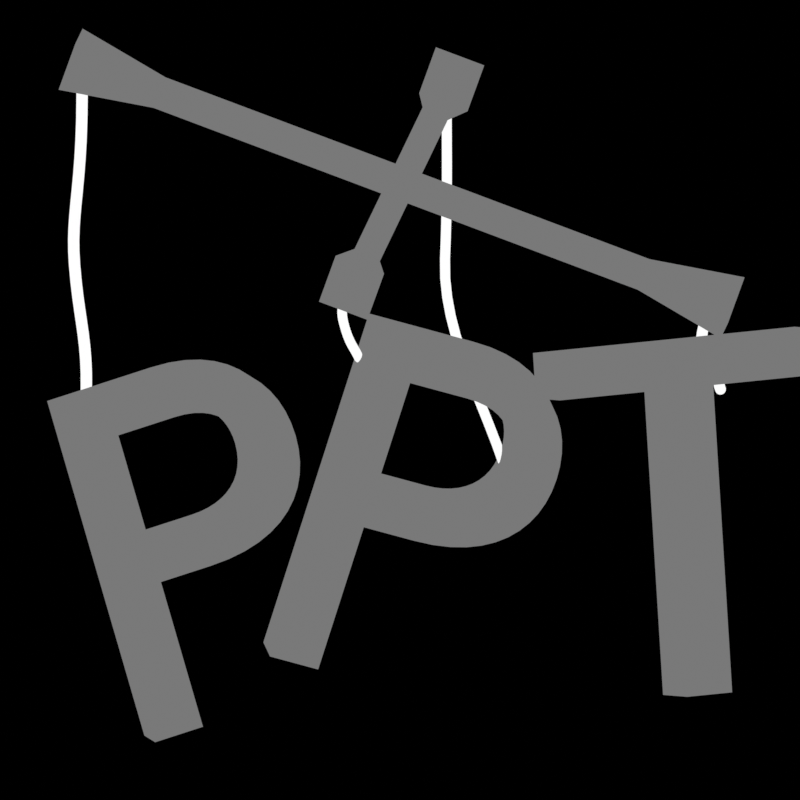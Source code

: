 # Source: logo.blend  (saved by Blender 2.93.15; exported with 4.5.12 LTS)
import bpy
from mathutils import Matrix  # noqa: F401  (used for matrix-valued properties, if any)

bpy.ops.wm.read_factory_settings(use_empty=True)
scene = bpy.context.scene
scene.name = 'Scene'

# ---- collections
col_collection = bpy.data.collections.new('Collection'); scene.collection.children.link(col_collection)

# ---- materials (node trees are filled in below, after node groups)
mat_material_001 = bpy.data.materials.new('Material.001')
mat_material_001.use_transparent_shadow = False
mat_material_002 = bpy.data.materials.new('Material.002')
mat_material_002.use_transparent_shadow = False

# ---- material node trees
mat_material_001.use_nodes = True; mat_material_001.node_tree.nodes.clear()
_N = mat_material_001.node_tree.nodes; _L = mat_material_001.node_tree.links
n0 = _N.new('ShaderNodeOutputMaterial'); n0.name = 'Material Output'; n0.location = (350, 300)
n1 = _N.new('ShaderNodeEmission'); n1.name = 'Emission'; n1.location = (84, 308)
n2 = _N.new('ShaderNodeShaderToRGB'); n2.name = 'Shader to RGB'; n2.location = (-456, 307)
n3 = _N.new('ShaderNodeBsdfDiffuse'); n3.name = 'Diffuse BSDF'; n3.location = (-656, 307)
n4 = _N.new('ShaderNodeValToRGB'); n4.name = 'ColorRamp'; n4.location = (-252, 381)
n4.color_ramp.interpolation = 'CONSTANT'
while len(n4.color_ramp.elements) > 1: n4.color_ramp.elements.remove(n4.color_ramp.elements[-1])
n4.color_ramp.elements[0].position = 0.0; n4.color_ramp.elements[0].color = (0.1903, 0.1903, 0.1903, 1.0)
_e = n4.color_ramp.elements.new(0.6636); _e.color = (1.0, 1.0, 1.0, 1.0)
_L.new(n3.outputs[0], n2.inputs[0])
_L.new(n1.outputs[0], n0.inputs[0])
_L.new(n2.outputs[0], n4.inputs[0])
_L.new(n4.outputs[0], n1.inputs[0])
n0.is_active_output = True
mat_material_002.use_nodes = True; mat_material_002.node_tree.nodes.clear()
_N = mat_material_002.node_tree.nodes; _L = mat_material_002.node_tree.links
n0 = _N.new('ShaderNodeOutputMaterial'); n0.name = 'Material Output'; n0.location = (300, 300)
n1 = _N.new('ShaderNodeEmission'); n1.name = 'Emission'; n1.location = (10, 300)
_L.new(n1.outputs[0], n0.inputs[0])
n0.is_active_output = True

# ---- world
world_world = bpy.data.worlds.new('World'); scene.world = world_world
world_world.use_nodes = True; world_world.node_tree.nodes.clear()
_N = world_world.node_tree.nodes; _L = world_world.node_tree.links
n0 = _N.new('ShaderNodeOutputWorld'); n0.name = 'World Output'; n0.location = (300, 300)
n1 = _N.new('ShaderNodeBackground'); n1.name = 'Background'; n1.location = (10, 300)
n1.inputs[0].default_value = (0.05088, 0.05088, 0.05088, 1.0)
n1.inputs[1].default_value = 0.0
_L.new(n1.outputs[0], n0.inputs[0])
n0.is_active_output = True
world_world.color = (0.05088, 0.05088, 0.05088)
world_world.use_sun_shadow = False
world_world.sun_shadow_jitter_overblur = 0.0

# ---- cameras
cam_camera_001 = bpy.data.cameras.new('Camera.001')
cam_camera_001.type = 'ORTHO'
cam_camera_001.ortho_scale = 8.3

# ---- lights
light_point = bpy.data.lights.new('Point', 'SUN')
light_point.transmission_factor = 0.0
light_point.use_shadow = False
light_point.shadow_soft_size = 0.25

# ---- meshes
me_cube_001 = bpy.data.meshes.new('Cube.001')
me_cube_001.from_pydata([(-1.0, -2.0, -2.0), (-1.0, -2.0, 2.0), (-1.0, 2.0, -2.0), (-1.0, 2.0, 2.0), (1.0, -2.0, -2.0), (1.0, -2.0, 2.0), (1.0, 2.0, -2.0), (1.0, 2.0, 2.0), (0.07302, -27.39, -2.0), (0.07302, -27.39, 2.0), (-0.07302, -27.39, -2.0), (-0.07302, -27.39, 2.0), (0.07302, 27.39, -2.0), (0.07302, 27.39, 2.0), (-0.07302, 27.39, -2.0), (-0.07302, 27.39, 2.0), (-0.03651, 20.03, -1.0), (-0.03651, -20.03, -1.0), (-0.03651, -20.03, 1.0), (-0.03651, 20.03, 1.0), (0.03651, -20.03, -1.0), (0.03651, 20.03, -1.0), (0.03651, 20.03, 1.0), (0.03651, -20.03, 1.0), (0.7621, 1.0, -1.0), (-0.7803, 1.0, -1.0), (-0.7803, 1.0, 1.0), (0.7621, 1.0, 1.0), (-0.7803, -1.0, -1.0), (0.7621, -1.0, -1.0), (0.7621, -1.0, 1.0), (-0.7803, -1.0, 1.0)], [], [(0, 1, 3, 2), (24, 27, 7, 6), (6, 7, 5, 4), (28, 31, 1, 0), (24, 6, 4, 29), (26, 3, 1, 31), (8, 9, 11, 10), (16, 19, 15, 14), (14, 15, 13, 12), (20, 23, 9, 8), (16, 14, 12, 21), (18, 11, 9, 23), (15, 19, 22, 13), (19, 18, 23, 22), (10, 17, 20, 8), (17, 16, 21, 20), (12, 13, 22, 21), (21, 22, 23, 20), (10, 11, 18, 17), (17, 18, 19, 16), (7, 27, 30, 5), (27, 26, 31, 30), (2, 25, 28, 0), (25, 24, 29, 28), (4, 5, 30, 29), (29, 30, 31, 28), (2, 3, 26, 25), (25, 26, 27, 24)])
_uv = me_cube_001.uv_layers.new(name='UVMap')
_uv.uv.foreach_set('vector', [0.375, 0.0, 0.625, 0.0, 0.625, 0.25, 0.375, 0.25, 0.375, 0.4703, 0.625, 0.4703, 0.625, 0.5, 0.375, 0.5, 0.375, 0.5, 0.625, 0.5, 0.625, 0.75, 0.375, 0.75, 0.375, 0.9725, 0.625, 0.9725, 0.625, 1.0, 0.375, 1.0, 0.3453, 0.5, 0.375, 0.5, 0.375, 0.75, 0.3453, 0.75, 0.8475, 0.5, 0.875, 0.5, 0.875, 0.75, 0.8475, 0.75, 0.375, 0.0, 0.625, 0.0, 0.625, 0.25, 0.375, 0.25, 0.375, 0.4167, 0.625, 0.4167, 0.625, 0.5, 0.375, 0.5, 0.375, 0.5, 0.625, 0.5, 0.625, 0.75, 0.375, 0.75, 0.375, 0.9167, 0.625, 0.9167, 0.625, 1.0, 0.375, 1.0, 0.2917, 0.5, 0.375, 0.5, 0.375, 0.75, 0.2917, 0.75, 0.7917, 0.5, 0.875, 0.5, 0.875, 0.75, 0.7917, 0.75, 0.625, 0.5, 0.7083, 0.5, 0.7083, 0.75, 0.625, 0.75, 0.7083, 0.5, 0.7917, 0.5, 0.7917, 0.75, 0.7083, 0.75, 0.125, 0.5, 0.2083, 0.5, 0.2083, 0.75, 0.125, 0.75, 0.2083, 0.5, 0.2917, 0.5, 0.2917, 0.75, 0.2083, 0.75, 0.375, 0.75, 0.625, 0.75, 0.625, 0.8333, 0.375, 0.8333, 0.375, 0.8333, 0.625, 0.8333, 0.625, 0.9167, 0.375, 0.9167, 0.375, 0.25, 0.625, 0.25, 0.625, 0.3333, 0.375, 0.3333, 0.375, 0.3333, 0.625, 0.3333, 0.625, 0.4167, 0.375, 0.4167, 0.625, 0.5, 0.6547, 0.5, 0.6547, 0.75, 0.625, 0.75, 0.6547, 0.5, 0.8475, 0.5, 0.8475, 0.75, 0.6547, 0.75, 0.125, 0.5, 0.1525, 0.5, 0.1525, 0.75, 0.125, 0.75, 0.1525, 0.5, 0.3453, 0.5, 0.3453, 0.75, 0.1525, 0.75, 0.375, 0.75, 0.625, 0.75, 0.625, 0.7797, 0.375, 0.7797, 0.375, 0.7797, 0.625, 0.7797, 0.625, 0.9725, 0.375, 0.9725, 0.375, 0.25, 0.625, 0.25, 0.625, 0.2775, 0.375, 0.2775, 0.375, 0.2775, 0.625, 0.2775, 0.625, 0.4703, 0.375, 0.4703])
me_cube_001.materials.append(mat_material_001)
me_cube_001.use_remesh_fix_poles = True
me_cube_001.use_remesh_preserve_attributes = False
me_cube_001.use_mirror_vertex_groups = False
me_cube_001.update()

# ---- curves / text
txt_text = bpy.data.curves.new('Text', 'FONT')
txt_text.dimensions = '2D'
txt_text.body = 'P'
txt_text.materials.append(mat_material_001)
txt_text.use_path_clamp = True
txt_text.extrude = 0.05
txt_text.space_character = 0.98
cu_nurbspath = bpy.data.curves.new('NurbsPath', 'CURVE')
cu_nurbspath.dimensions = '3D'
_sp = cu_nurbspath.splines.new('BEZIER'); _sp.bezier_points.add(2)
_sp.bezier_points.foreach_set('co', [-2.0, 0.0, 0.0, 0.06266, 6.002e-09, -0.07465, 2.0, 0.0, 0.0])
_sp.bezier_points.foreach_set('handle_left', [-2.667, -1.311e-08, -0.01293, -0.5408, -5.454e-09, -0.123, 0.9132, -2.361e-08, 0.1199])
_sp.bezier_points.foreach_set('handle_right', [-0.7434, 2.472e-08, 0.02438, 0.8046, 2.009e-08, -0.01519, 2.663, 1.439e-08, -0.07309])
for _p, _l, _r in zip(_sp.bezier_points, ['ALIGNED', 'ALIGNED', 'ALIGNED'], ['ALIGNED', 'ALIGNED', 'ALIGNED']): _p.handle_left_type = _l; _p.handle_right_type = _r
_sp.order_u = 2
_sp.order_v = 0
_sp.use_endpoint_u = True
cu_nurbspath.materials.append(mat_material_002)
cu_nurbspath.use_path = True
cu_nurbspath.use_path_clamp = True
cu_nurbspath.bevel_depth = 0.059
cu_nurbspath.fill_mode = 'FULL'
cu_nurbspath_001 = bpy.data.curves.new('NurbsPath.001', 'CURVE')
cu_nurbspath_001.dimensions = '3D'
_sp = cu_nurbspath_001.splines.new('BEZIER'); _sp.bezier_points.add(2)
_sp.bezier_points.foreach_set('co', [-2.0, 0.0, 0.0, -1.317, 0.2251, -0.04937, -1.047, -0.5845, 0.06749])
_sp.bezier_points.foreach_set('handle_left', [-2.228, -0.07502, 0.01646, -1.392, 0.2251, -0.1368, -1.137, -0.3146, 0.02854])
_sp.bezier_points.foreach_set('handle_right', [-1.556, 0.2384, -0.2001, -1.203, 0.2251, 0.08409, -0.9562, -0.8543, 0.1064])
for _p, _l, _r in zip(_sp.bezier_points, ['VECTOR', 'ALIGNED', 'VECTOR'], ['FREE', 'ALIGNED', 'VECTOR']): _p.handle_left_type = _l; _p.handle_right_type = _r
_sp.order_u = 2
_sp.order_v = 0
_sp.use_endpoint_u = True
cu_nurbspath_001.materials.append(mat_material_002)
cu_nurbspath_001.use_path = True
cu_nurbspath_001.use_path_clamp = True
cu_nurbspath_001.bevel_depth = 0.057
cu_nurbspath_001.fill_mode = 'FULL'
txt_text_001 = bpy.data.curves.new('Text.001', 'FONT')
txt_text_001.dimensions = '2D'
txt_text_001.body = 'P'
txt_text_001.materials.append(mat_material_001)
txt_text_001.use_path_clamp = True
txt_text_001.extrude = 0.05
txt_text_001.space_character = 0.98
txt_text_002 = bpy.data.curves.new('Text.002', 'FONT')
txt_text_002.dimensions = '2D'
txt_text_002.body = 'T'
txt_text_002.materials.append(mat_material_001)
txt_text_002.use_path_clamp = True
txt_text_002.extrude = 0.05
txt_text_002.space_character = 0.98
cu_nurbspath_002 = bpy.data.curves.new('NurbsPath.002', 'CURVE')
cu_nurbspath_002.dimensions = '3D'
_sp = cu_nurbspath_002.splines.new('BEZIER'); _sp.bezier_points.add(2)
_sp.bezier_points.foreach_set('co', [-2.0, 0.0, 0.0, -1.644, 1.264, -0.03362, -1.299, 2.527, 0.1209])
_sp.bezier_points.foreach_set('handle_left', [-2.119, -0.4212, 0.01121, -1.855, 0.8424, -0.09128, -1.414, 2.106, 0.06937])
_sp.bezier_points.foreach_set('handle_right', [-1.881, 0.4212, -0.01121, -1.438, 1.676, 0.02277, -1.184, 2.948, 0.1724])
for _p, _l, _r in zip(_sp.bezier_points, ['VECTOR', 'ALIGNED', 'VECTOR'], ['VECTOR', 'ALIGNED', 'VECTOR']): _p.handle_left_type = _l; _p.handle_right_type = _r
_sp.order_u = 2
_sp.order_v = 0
_sp.use_endpoint_u = True
cu_nurbspath_002.materials.append(mat_material_002)
cu_nurbspath_002.use_path = True
cu_nurbspath_002.use_path_clamp = True
cu_nurbspath_002.bevel_depth = 0.05
cu_nurbspath_002.fill_mode = 'FULL'
cu_nurbspath_004 = bpy.data.curves.new('NurbsPath.004', 'CURVE')
cu_nurbspath_004.dimensions = '3D'
_sp = cu_nurbspath_004.splines.new('BEZIER'); _sp.bezier_points.add(2)
_sp.bezier_points.foreach_set('co', [-2.0, 0.0, 0.0, 0.6146, -0.6838, -0.01857, 3.446, -0.7431, 0.6429])
_sp.bezier_points.foreach_set('handle_left', [-2.872, 0.2279, 0.00619, -0.552, -0.4709, 0.01462, 2.502, -0.7233, 0.4224])
_sp.bezier_points.foreach_set('handle_right', [-1.128, -0.2279, -0.00619, 1.722, -0.8859, -0.05008, 4.39, -0.7629, 0.8633])
for _p, _l, _r in zip(_sp.bezier_points, ['VECTOR', 'ALIGNED', 'VECTOR'], ['VECTOR', 'ALIGNED', 'VECTOR']): _p.handle_left_type = _l; _p.handle_right_type = _r
_sp.order_u = 2
_sp.order_v = 0
_sp.use_endpoint_u = True
cu_nurbspath_004.materials.append(mat_material_002)
cu_nurbspath_004.use_path = True
cu_nurbspath_004.use_path_clamp = True
cu_nurbspath_004.bevel_depth = 0.052
cu_nurbspath_004.fill_mode = 'FULL'

# ---- objects
ob_cube = bpy.data.objects.new('Cube', me_cube_001)
ob_camera = bpy.data.objects.new('Camera', cam_camera_001)
ob_text = bpy.data.objects.new('Text', txt_text)
ob_nurbspath = bpy.data.objects.new('NurbsPath', cu_nurbspath)
ob_nurbspath_001 = bpy.data.objects.new('NurbsPath.001', cu_nurbspath_001)
ob_text_001 = bpy.data.objects.new('Text.001', txt_text_001)
ob_text_002 = bpy.data.objects.new('Text.002', txt_text_002)
ob_nurbspath_002 = bpy.data.objects.new('NurbsPath.002', cu_nurbspath_002)
ob_nurbspath_003 = bpy.data.objects.new('NurbsPath.003', cu_nurbspath_004)
ob_point = bpy.data.objects.new('Point', light_point)

# ---- transforms, parenting, visibility, modifiers, constraints
ob_cube.location = (0.0, 0.0, 0.0)
ob_cube.rotation_euler = (0.3767, -0.2994, 1.422)
ob_cube.scale = (3.67, 0.134, 0.134)
ob_cube.lineart.crease_threshold = 0.0
ob_camera.location = (-0.01656, -9.655, -2.248)
ob_camera.rotation_euler = (1.571, -0.0, 0.0)
ob_camera.lineart.crease_threshold = 0.0
ob_text.location = (-2.967, 2.747e-07, -5.877)
ob_text.rotation_euler = (1.706, -0.3091, 0.1697)
ob_text.scale = (5.392, 5.392, 5.392)
ob_text.lineart.crease_threshold = 0.0
ob_nurbspath.parent = ob_text
ob_nurbspath.matrix_parent_inverse = Matrix(((0.1741, 0.02984, 0.05643, 0.8484), (-0.05088, -0.03414, 0.1751, 0.8779), (0.03855, -0.1798, -0.02387, -0.02587), (-0.0, 0.0, -0.0, 1.0)))
ob_nurbspath.location = (-3.319, 0.09595, -0.7901)
ob_nurbspath.rotation_euler = (-4.371e-08, 1.571, 0.0)
ob_nurbspath.lineart.crease_threshold = 0.0
ob_nurbspath_001.parent = ob_text_002
ob_nurbspath_001.matrix_parent_inverse = Matrix(((0.1638, 0.08542, 0.01645, -0.05321), (-0.0114, -0.0137, 0.1846, 1.002), (0.08624, -0.1641, -0.00685, -0.4177), (-0.0, 0.0, -0.0, 1.0)))
ob_nurbspath_001.location = (3.241, 0.09595, -3.183)
ob_nurbspath_001.rotation_euler = (-4.371e-08, 1.571, 0.0)
ob_nurbspath_001.lineart.crease_threshold = 0.0
ob_text_001.location = (-1.757, -0.1325, -4.737)
ob_text_001.rotation_euler = (1.856, 0.2586, 0.2071)
ob_text_001.scale = (5.392, 5.392, 5.392)
ob_text_001.lineart.crease_threshold = 0.0
ob_text_002.location = (1.633, -1.461, -5.437)
ob_text_002.rotation_euler = (1.608, -0.08882, 0.4806)
ob_text_002.scale = (5.392, 5.392, 5.392)
ob_text_002.lineart.crease_threshold = 0.0
ob_nurbspath_002.parent = ob_text_001
ob_nurbspath_002.matrix_parent_inverse = Matrix(((0.1755, 0.03686, -0.04743, 0.08856), (0.05527, -0.04167, 0.1721, 0.9067), (0.02354, -0.1769, -0.05041, -0.2209), (-0.0, 0.0, -0.0, 1.0)))
ob_nurbspath_002.location = (-0.5633, -3.237, -3.11)
ob_nurbspath_002.rotation_euler = (-4.371e-08, 1.571, 0.0)
ob_nurbspath_002.lineart.crease_threshold = 0.0
ob_nurbspath_003.parent = ob_text_001
ob_nurbspath_003.matrix_parent_inverse = Matrix(((0.1755, 0.03686, -0.04743, 0.08856), (0.05527, -0.04167, 0.1721, 0.9067), (0.02354, -0.1769, -0.05041, -0.2209), (-0.0, 0.0, -0.0, 1.0)))
ob_nurbspath_003.location = (0.4685, 2.308, -0.6689)
ob_nurbspath_003.rotation_euler = (-1.571, 0.9659, -1.571)
ob_nurbspath_003.lineart.crease_threshold = 0.0
ob_point.location = (-3.318, -8.06, 1.521)
ob_point.rotation_euler = (-2.495, -1.266, 4.414)
ob_point.hide_select = True

# ---- collection membership
col_collection.objects.link(ob_cube)
col_collection.objects.link(ob_camera)
col_collection.objects.link(ob_text)
col_collection.objects.link(ob_nurbspath)
col_collection.objects.link(ob_nurbspath_001)
col_collection.objects.link(ob_text_001)
col_collection.objects.link(ob_text_002)
col_collection.objects.link(ob_nurbspath_002)
col_collection.objects.link(ob_nurbspath_003)
col_collection.objects.link(ob_point)

# ---- scene / render settings (as saved in the file)
scene.camera = ob_camera
scene.frame_start = 1; scene.frame_end = 20; scene.frame_set(20)
scene.render.engine = 'BLENDER_EEVEE_NEXT'
scene.render.resolution_x = 1080
scene.render.resolution_percentage = 300
scene.render.film_transparent = True
scene.cycles.use_denoising = False
scene.cycles.samples = 128
scene.cycles.sampling_pattern = 'TABULATED_SOBOL'
scene.cycles.use_adaptive_sampling = False
scene.cycles.use_light_tree = False
scene.view_settings.view_transform = 'Standard'
bpy.context.view_layer.update()
